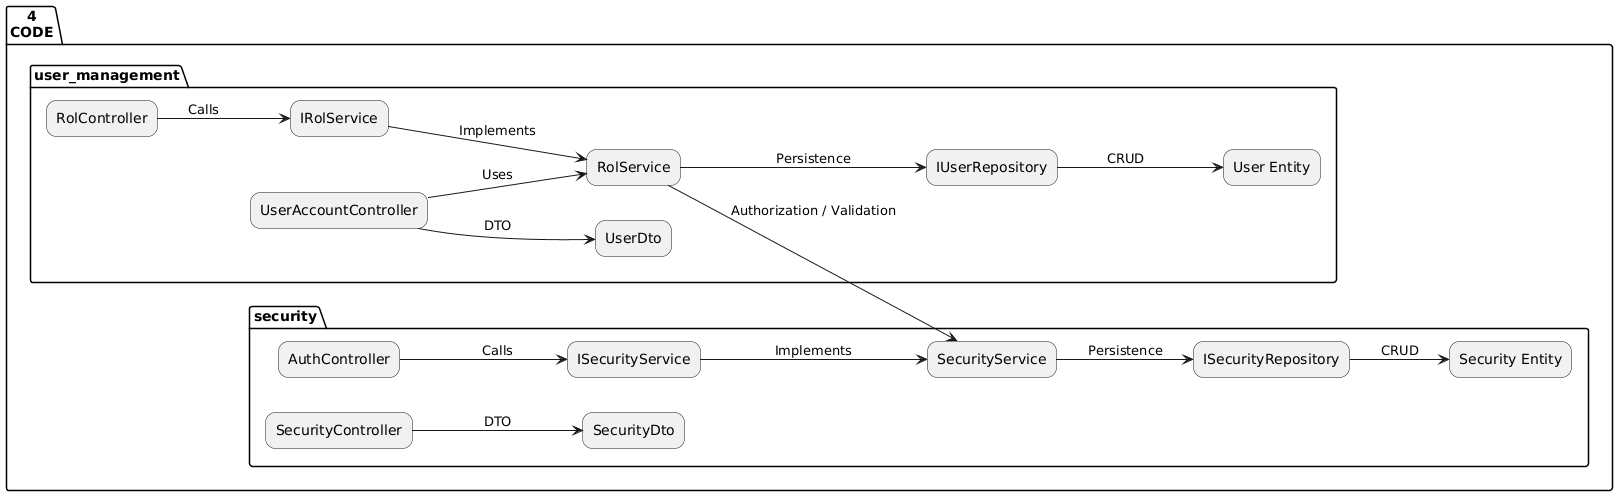

The diagram above was rendered by PlantUML. Its source (embedded in the PNG):
@startuml
skinparam backgroundColor white
skinparam shadowing false
skinparam defaultTextAlignment center
skinparam rectangle {
    RoundCorner 20
}

left to right direction

package "4\nCODE" {

    package "user_management" {

        rectangle "RolController" as rolcontroller
        rectangle "UserAccountController" as usercontroller

        rectangle "IRolService" as irolservice
        rectangle "RolService" as rolservice

        rectangle "IUserRepository" as iuserrepository
        rectangle "User Entity" as userentity
        rectangle "UserDto" as userdto

        rolcontroller --> irolservice : Calls
        irolservice --> rolservice : Implements

        usercontroller --> rolservice : Uses

        rolservice --> iuserrepository : Persistence
        iuserrepository --> userentity : CRUD

        usercontroller --> userdto : DTO
    }

    package "security" {

        rectangle "AuthController" as authcontroller
        rectangle "SecurityController" as securitycontroller

        rectangle "ISecurityService" as isecurityservice
        rectangle "SecurityService" as securityservice

        rectangle "ISecurityRepository" as isecurityrepository
        rectangle "Security Entity" as securityentity
        rectangle "SecurityDto" as securitydto

        authcontroller --> isecurityservice : Calls
        isecurityservice --> securityservice : Implements

        securityservice --> isecurityrepository : Persistence
        isecurityrepository --> securityentity : CRUD

        securitycontroller --> securitydto : DTO
    }

    rolservice --> securityservice : Authorization / Validation
}
@enduml